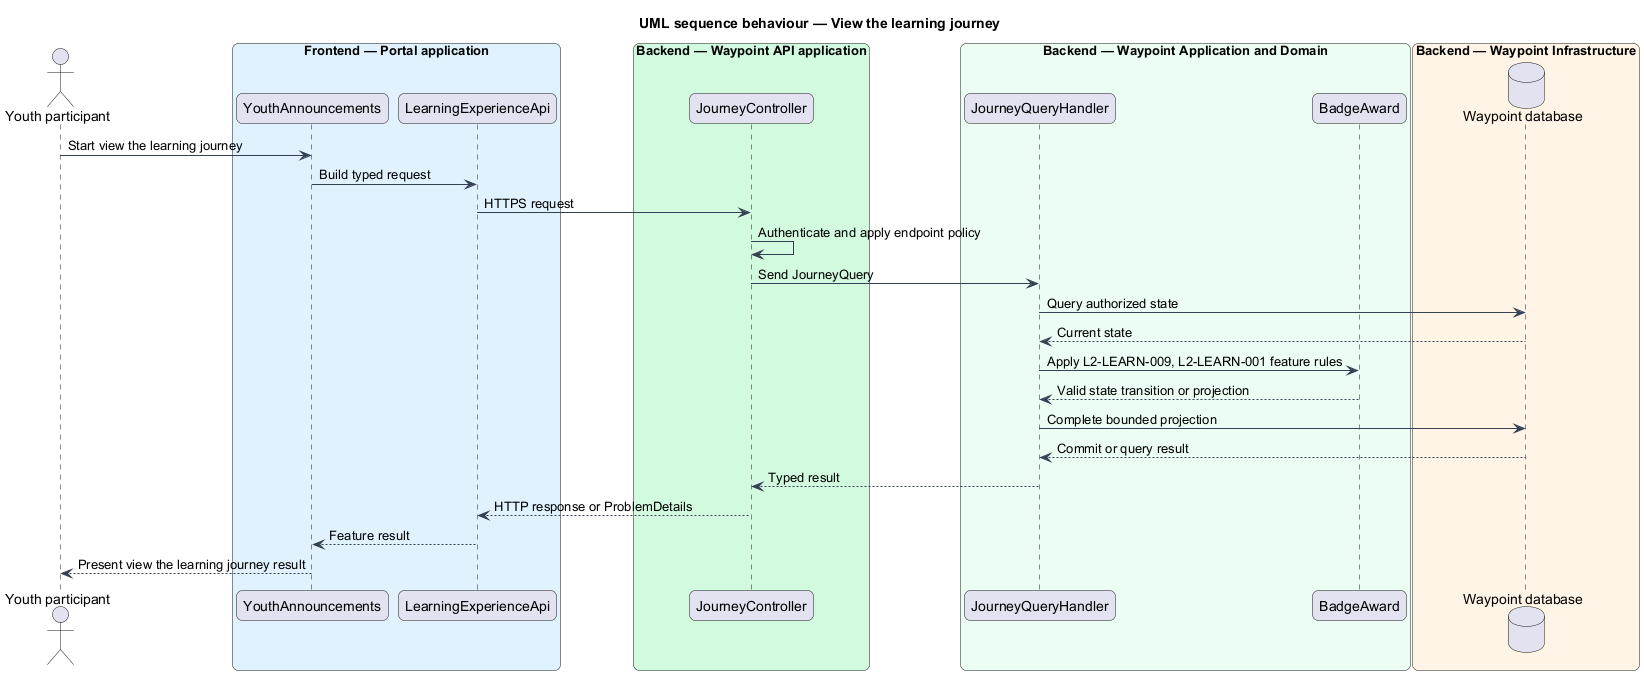

The diagram above was rendered by PlantUML. Its source (embedded in the PNG):
@startuml

title UML sequence behaviour — View the learning journey
skinparam backgroundColor #FFFFFF
skinparam shadowing false
skinparam roundcorner 12
skinparam defaultFontName Arial
skinparam ArrowColor #344054
skinparam rectangle {
  BorderColor #344054
  FontColor #101828
}
skinparam package {
  BorderColor #667085
  FontColor #101828
  BackgroundColor #F9FAFB
}
actor "Youth participant" as actor
box "Frontend — Portal application" #E0F2FE
  participant "YouthAnnouncements" as page
  participant "LearningExperienceApi" as client
end box
box "Backend — Waypoint API application" #D1FADF
  participant "JourneyController" as controller
end box
box "Backend — Waypoint Application and Domain" #ECFDF3
  participant "JourneyQueryHandler" as handler
  participant "BadgeAward" as entity
end box
box "Backend — Waypoint Infrastructure" #FFF4E5
  database "Waypoint database" as db
end box
actor -> page : Start view the learning journey
page -> client : Build typed request
client -> controller : HTTPS request
controller -> controller : Authenticate and apply endpoint policy
controller -> handler : Send JourneyQuery
handler -> db : Query authorized state
db --> handler : Current state
handler -> entity : Apply L2-LEARN-009, L2-LEARN-001 feature rules
entity --> handler : Valid state transition or projection
handler -> db : Complete bounded projection
db --> handler : Commit or query result
handler --> controller : Typed result
controller --> client : HTTP response or ProblemDetails
client --> page : Feature result
page --> actor : Present view the learning journey result
@enduml